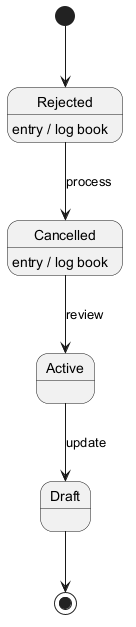

The diagram above was rendered by PlantUML. Its source (embedded in the PNG):
@startuml

[*] --> Rejected
Rejected --> Cancelled : process
Rejected : entry / log book
Cancelled --> Active : review
Cancelled : entry / log book
Active --> Draft : update
Draft --> [*]
@enduml